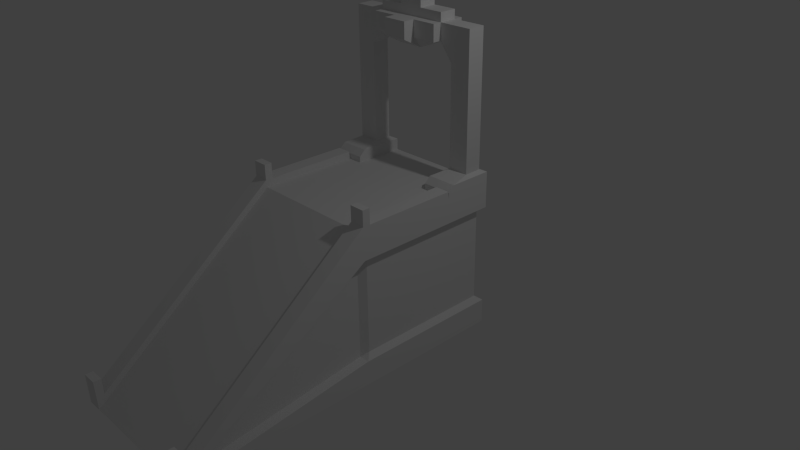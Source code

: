 # Source: BridgeRamp.blend  (saved by Blender 2.72.0; exported with 4.5.12 LTS)
import bpy
from mathutils import Matrix  # noqa: F401  (used for matrix-valued properties, if any)

bpy.ops.wm.read_factory_settings(use_empty=True)
scene = bpy.context.scene
scene.name = 'Scene'

# ---- collections
col_collection_1 = bpy.data.collections.new('Collection 1'); scene.collection.children.link(col_collection_1)

# ---- materials (node trees are filled in below, after node groups)
mat_material = bpy.data.materials.new('Material')
mat_material.alpha_threshold = 0.0
mat_material.use_transparent_shadow = False
mat_material.roughness = 0.5
mat_material.line_color = (0.0, 0.0, 0.0, 1.0)

# ---- material node trees

# ---- world
world_world = bpy.data.worlds.new('World'); scene.world = world_world
world_world.color = (0.05088, 0.05088, 0.05088)
world_world.use_sun_shadow = False
world_world.sun_shadow_jitter_overblur = 0.0
world_world.cycles.sampling_method = 'MANUAL'
world_world.cycles.sample_map_resolution = 256

# ---- cameras
cam_camera = bpy.data.cameras.new('Camera')
cam_camera.clip_end = 100.0
cam_camera.lens = 35.0
cam_camera.sensor_width = 32.0
cam_camera.sensor_height = 18.0
cam_camera.ortho_scale = 7.314
cam_camera.dof.focus_distance = 0.0
cam_camera.dof.aperture_fstop = 128.0

# ---- lights
light_lamp = bpy.data.lights.new('Lamp', 'POINT')
light_lamp.transmission_factor = 0.0
light_lamp.cutoff_distance = 30.0
light_lamp.energy = 100.0
light_lamp.shadow_buffer_clip_start = 1.001
light_lamp.shadow_soft_size = 0.1
light_lamp.shadow_maximum_resolution = 0.006
light_lamp.use_absolute_resolution = True
light_lamp.cycles.use_multiple_importance_sampling = False

# ---- meshes
me_cube = bpy.data.meshes.new('Cube')
me_cube.from_pydata([(1.0, 1.0, -1.0), (1.0, -1.0, -1.0), (-1.0, -1.0, -1.0), (-1.0, 1.0, -1.0), (1.0, 1.0, 1.0), (1.0, -1.0, 1.0), (-1.0, -1.0, 1.0), (-1.0, 1.0, 1.0), (1.0, -3.548, -1.0), (-1.0, -3.548, -1.0), (1.0, 0.2, -1.0), (1.0, 0.6, -1.0), (1.0, -0.2, -1.0), (1.0, -0.6, -1.0), (-1.0, -0.6, -1.0), (-1.0, -0.2, -1.0), (-1.0, 0.2, -1.0), (-1.0, 0.6, -1.0), (1.0, 0.332, 1.0), (1.0, 0.2, 1.0), (1.0, -0.2, 1.0), (1.0, -0.6, 1.0), (-1.0, -0.6, 1.0), (-1.0, -0.2, 1.0), (-1.0, 0.2, 1.0), (-1.0, 0.332, 1.0), (0.6007, 1.0, -1.0), (0.2007, 1.0, -1.0), (-0.1993, 1.0, -1.0), (-0.5993, 1.0, -1.0), (0.6007, -1.0, -1.0), (0.2007, -1.0, -1.0), (-0.1993, -1.0, -1.0), (-0.5993, -1.0, -1.0), (0.6007, 1.0, 1.0), (0.2007, 1.0, 1.0), (-0.1993, 1.0, 1.0), (-0.5993, 1.0, 1.0), (0.6007, -1.0, 1.0), (0.2007, -1.0, 1.0), (-0.1993, -1.0, 1.0), (-0.5993, -1.0, 1.0), (0.6007, -3.542, -1.0), (0.2007, -3.542, -1.0), (-0.1993, -3.542, -1.0), (-0.5993, -3.542, -1.0), (0.6007, 0.6, -1.0), (0.2007, 0.6, -1.0), (-0.1993, 0.6, -1.0), (-0.5993, 0.6, -1.0), (0.6007, 0.2, -1.0), (0.2007, 0.2, -1.0), (-0.1993, 0.2, -1.0), (-0.5993, 0.2, -1.0), (0.6007, -0.2, -1.0), (0.2007, -0.2, -1.0), (-0.1993, -0.2, -1.0), (-0.5993, -0.2, -1.0), (0.6007, -0.6, -1.0), (0.2007, -0.6, -1.0), (-0.1993, -0.6, -1.0), (-0.5993, -0.6, -1.0), (-0.5993, 0.332, 1.0), (-0.1993, 0.4127, 1.0), (0.2007, 0.4127, 1.0), (0.6007, 0.332, 1.0), (-0.5993, 0.2, 1.0), (-0.1993, 0.2, 1.0), (0.2007, 0.2, 1.0), (0.6007, 0.2, 1.0), (-0.5993, -0.2, 1.0), (-0.1993, -0.2, 1.0), (0.2007, -0.2, 1.0), (0.6007, -0.2, 1.0), (-0.5993, -0.6, 1.0), (-0.1993, -0.6, 1.0), (0.2007, -0.6, 1.0), (0.6007, -0.6, 1.0), (1.0, 1.0, 1.152), (-1.0, 1.0, 1.152), (1.0, 0.4127, 1.152), (-1.0, 0.4127, 1.152), (0.6007, 1.0, 1.152), (-0.5993, 1.0, 1.152), (-0.5993, 0.4127, 1.152), (0.6007, 0.4127, 1.152), (0.9451, 0.9158, 1.19), (-0.9451, 0.9158, 1.19), (0.9451, 0.6842, 1.19), (-0.9451, 0.6842, 1.19), (0.6714, 0.9158, 1.19), (-0.6699, 0.9158, 1.19), (-0.6699, 0.6842, 1.19), (0.6714, 0.6842, 1.19), (0.9451, 0.9158, 2.503), (-0.9451, 0.9158, 2.503), (0.9451, 0.6842, 2.503), (-0.9451, 0.6842, 2.503), (0.6714, 0.9158, 2.503), (-0.6699, 0.9158, 2.503), (-0.6699, 0.6842, 2.503), (0.6714, 0.6842, 2.503), (0.9451, 0.9158, 2.735), (-0.9451, 0.9158, 2.735), (0.9451, 0.6842, 2.735), (-0.9451, 0.6842, 2.735), (0.4957, 0.9158, 2.735), (-0.4942, 0.9158, 2.735), (-0.4942, 0.6842, 2.735), (0.4957, 0.6842, 2.735), (0.9451, 0.9158, 2.95), (-0.9451, 0.9158, 2.95), (0.9451, 0.6842, 2.95), (-0.9451, 0.6842, 2.95), (0.4957, 0.9158, 2.95), (-0.4942, 0.9158, 2.95), (-0.4942, 0.6842, 2.95), (0.4957, 0.6842, 2.95), (0.1657, 0.9158, 2.95), (-0.1643, 0.9158, 2.95), (0.1657, 0.6842, 2.95), (-0.1643, 0.6842, 2.95), (-0.1643, 0.6842, 2.6), (0.1657, 0.6842, 2.6), (-0.1643, 0.9158, 2.6), (0.1657, 0.9158, 2.6), (0.1657, 0.9158, 3.067), (0.1657, 0.6842, 3.067), (0.4957, 0.6842, 3.067), (0.4957, 0.9158, 3.067), (-0.1643, 0.5673, 2.95), (-0.4942, 0.5673, 2.95), (-0.4942, 0.5673, 2.735), (-0.1643, 0.5673, 2.735), (-0.1643, 1.033, 2.735), (-0.4942, 1.033, 2.735), (-0.4942, 1.033, 2.95), (-0.1643, 1.033, 2.95), (-0.4942, 0.9158, 3.067), (-0.4942, 0.6842, 3.067), (-0.1643, 0.6842, 3.067), (-0.1643, 0.9158, 3.067), (0.4957, 0.5673, 2.95), (0.1657, 0.5673, 2.95), (0.1657, 0.5673, 2.735), (0.4957, 0.5673, 2.735), (0.4957, 1.033, 2.735), (0.1657, 1.033, 2.735), (0.1657, 1.033, 2.95), (0.4957, 1.033, 2.95), (-0.1643, 0.9158, 3.216), (-0.1643, 0.6842, 3.216), (0.1657, 0.6842, 3.216), (0.1657, 0.9158, 3.216), (0.1657, 0.4187, 2.95), (-0.1643, 0.4187, 2.95), (-0.1643, 0.4187, 2.735), (0.1657, 0.4187, 2.735), (0.1657, 1.181, 2.735), (-0.1643, 1.181, 2.735), (-0.1643, 1.181, 2.95), (0.1657, 1.181, 2.95), (0.8004, 0.332, 1.0), (0.8004, 0.2, 1.0), (0.8004, -0.2, 1.0), (0.8004, -0.6, 1.0), (0.8004, 1.0, -1.0), (0.8004, -1.0, -1.0), (0.8004, 1.0, 1.0), (0.8004, -1.0, 1.0), (0.8004, -3.548, -1.0), (0.8004, 0.6, -1.0), (0.8004, 0.2, -1.0), (0.8004, -0.2, -1.0), (0.8004, -0.6, -1.0), (0.8004, 0.4127, 1.152), (0.8004, 1.0, 1.152), (0.8083, 0.6842, 1.19), (0.8083, 0.9158, 1.19), (0.8083, 0.6842, 2.503), (0.8083, 0.9158, 2.503), (0.7204, 0.6842, 2.735), (0.7204, 0.9158, 2.735), (0.7204, 0.6842, 2.95), (0.7204, 0.9158, 2.95), (-0.7996, 1.0, -1.0), (-0.7996, -1.0, -1.0), (-0.7996, 1.0, 1.0), (-0.7996, -1.0, 1.0), (-0.7996, -3.548, -1.0), (-0.7996, 0.6, -1.0), (-0.7996, 0.2, -1.0), (-0.7996, -0.2, -1.0), (-0.7996, -0.6, -1.0), (-0.7996, 0.332, 1.0), (-0.7996, 0.2, 1.0), (-0.7996, -0.2, 1.0), (-0.7996, -0.6, 1.0), (-0.7996, 1.0, 1.152), (-0.7996, 0.4127, 1.152), (-0.8075, 0.9158, 1.19), (-0.8075, 0.6842, 1.19), (-0.8075, 0.9158, 2.503), (-0.8075, 0.6842, 2.503), (-0.7197, 0.9158, 2.735), (-0.7197, 0.6842, 2.735), (-0.7197, 0.9158, 2.95), (-0.7197, 0.6842, 2.95), (-0.5993, 0.332, 1.076), (-0.5993, 1.0, 1.076), (-1.0, 0.332, 1.076), (-1.0, 1.0, 1.076), (-0.7996, 0.332, 1.076), (-0.7996, 1.0, 1.076), (0.6007, 1.0, 1.076), (0.6007, 0.332, 1.076), (1.0, 1.0, 1.076), (1.0, 0.332, 1.076), (0.8004, 1.0, 1.076), (0.8004, 0.332, 1.076), (1.0, -1.012, 1.095), (-1.0, -1.012, 1.095), (1.0, -3.548, -0.9051), (-1.0, -3.548, -0.9051), (1.0, 0.3197, 1.095), (1.0, 0.1877, 1.095), (1.0, -0.2123, 1.095), (1.0, -0.6123, 1.095), (-1.0, -0.6123, 1.095), (-1.0, -0.2123, 1.095), (-1.0, 0.1877, 1.095), (-1.0, 0.3197, 1.095), (0.8004, 0.3197, 1.095), (0.8004, 0.1877, 1.095), (0.8004, -0.2123, 1.095), (0.8004, -0.6123, 1.095), (0.8004, -1.012, 1.095), (0.8004, -3.548, -0.9051), (-0.7996, -1.012, 1.095), (-0.7996, -3.548, -0.9051), (-0.7996, 0.3197, 1.095), (-0.7996, 0.1877, 1.095), (-0.7996, -0.2123, 1.095), (-0.7996, -0.6123, 1.095), (-1.0, -3.442, -0.921), (1.0, -3.442, -0.921), (-0.5993, -3.442, -0.921), (-0.1993, -3.442, -0.921), (0.2007, -3.442, -0.921), (0.6007, -3.442, -0.921), (0.8004, -3.442, -0.921), (-0.7996, -3.442, -0.921), (-1.0, -3.454, -0.8261), (1.0, -3.454, -0.8261), (0.8004, -3.454, -0.8261), (-0.7996, -3.454, -0.8261), (1.0, -3.555, -0.6085), (-1.0, -3.555, -0.6085), (0.8004, -3.555, -0.6085), (-0.7996, -3.555, -0.6085), (-1.0, -3.454, -0.6092), (1.0, -3.454, -0.6092), (0.8004, -3.454, -0.6092), (-0.7996, -3.454, -0.6092), (1.0, -0.8, -1.0), (1.0, -0.8, 1.0), (-1.0, -0.8, -1.0), (-1.0, -0.8, 1.0), (0.6007, -0.8, -1.0), (0.2007, -0.8, -1.0), (-0.1993, -0.8, -1.0), (-0.5993, -0.8, -1.0), (0.6007, -0.8, 1.0), (0.2007, -0.8, 1.0), (-0.1993, -0.8, 1.0), (-0.5993, -0.8, 1.0), (0.8004, -0.8, -1.0), (0.8004, -0.8, 1.0), (-0.7996, -0.8, -1.0), (-0.7996, -0.8, 1.0), (1.0, -0.8123, 1.095), (-1.0, -0.8123, 1.095), (0.8004, -0.8123, 1.095), (-0.7996, -0.8123, 1.095), (1.0, -0.9, -1.0), (1.0, -0.9, 1.0), (0.6007, -0.9, 1.0), (0.2007, -0.9, 1.0), (-0.1993, -0.9, 1.0), (-0.5993, -0.9, 1.0), (0.8004, -0.9, 1.0), (-0.7996, -0.9, 1.0), (1.0, -0.9123, 1.095), (0.8004, -0.9123, 1.095), (-0.7996, -0.9123, 1.095), (-1.0, -0.9, -1.0), (-1.0, -0.9, 1.0), (0.6007, -0.9, -1.0), (0.2007, -0.9, -1.0), (-0.1993, -0.9, -1.0), (-0.5993, -0.9, -1.0), (0.8004, -0.9, -1.0), (-0.7996, -0.9, -1.0), (-1.0, -0.9123, 1.095), (1.0, -1.012, 1.297), (-1.0, -1.012, 1.297), (0.8004, -1.012, 1.297), (-0.7996, -1.012, 1.297), (1.0, -0.9123, 1.297), (0.8004, -0.9123, 1.297), (-0.7996, -0.9123, 1.297), (-1.0, -0.9123, 1.297), (1.0, 1.0, -0.6729), (1.0, 1.0, 0.6729), (1.0, -1.0, -0.6729), (1.0, -1.0, 0.6729), (-1.0, -1.0, -0.6729), (-1.0, -1.0, 0.6729), (-1.0, 1.0, -0.6729), (-1.0, 1.0, 0.6729), (-1.0, -3.477, -0.9473), (-1.0, -3.513, -0.9737), (1.0, -3.477, -0.9473), (1.0, -3.513, -0.9737), (1.0, 0.4213, 0.6729), (1.0, 0.5107, -0.6729), (1.0, 0.2, 0.6729), (1.0, 0.2, -0.6729), (1.0, -0.2, 0.6729), (1.0, -0.2, -0.6729), (1.0, -0.6, 0.6729), (1.0, -0.6, -0.6729), (-1.0, -0.6, 0.6729), (-1.0, -0.6, -0.6729), (-1.0, -0.2, 0.6729), (-1.0, -0.2, -0.6729), (-1.0, 0.2, 0.6729), (-1.0, 0.2, -0.6729), (-1.0, 0.4213, 0.6729), (-1.0, 0.5107, -0.6729), (0.6007, 1.0, -0.6729), (0.6007, 1.0, 0.6729), (0.2007, 1.0, -0.6729), (0.2007, 1.0, 0.6729), (-0.1993, 1.0, -0.6729), (-0.1993, 1.0, 0.6729), (-0.5993, 1.0, -0.6729), (-0.5993, 1.0, 0.6729), (0.8004, 1.0, -0.6729), (0.8004, 1.0, 0.6729), (-0.7996, 1.0, -0.6729), (-0.7996, 1.0, 0.6729), (-1.0, -3.486, -0.8524), (-1.0, -3.517, -0.8787), (1.0, -3.486, -0.8524), (1.0, -3.517, -0.8787), (-0.5993, -3.509, -0.9737), (-0.5993, -3.475, -0.9473), (-0.1993, -3.509, -0.9737), (-0.1993, -3.475, -0.9473), (0.2007, -3.509, -0.9737), (0.2007, -3.475, -0.9473), (0.6007, -3.509, -0.9737), (0.6007, -3.475, -0.9473), (0.8004, -3.513, -0.9737), (0.8004, -3.477, -0.9473), (-0.7996, -3.513, -0.9737), (-0.7996, -3.477, -0.9473), (0.8004, -3.517, -0.8787), (0.8004, -3.486, -0.8524), (-0.7996, -3.517, -0.8787), (-0.7996, -3.486, -0.8524), (-1.0, -3.488, -0.6089), (-1.0, -3.521, -0.6087), (1.0, -3.488, -0.6089), (1.0, -3.521, -0.6087), (0.8004, -3.521, -0.6087), (0.8004, -3.488, -0.6089), (-0.7996, -3.521, -0.6087), (-0.7996, -3.488, -0.6089), (1.0, -0.8, 0.6729), (1.0, -0.8, -0.6729), (-1.0, -0.8, 0.6729), (-1.0, -0.8, -0.6729), (1.0, -0.9, 0.6729), (1.0, -0.9, -0.6729), (-1.0, -0.9, 0.6729), (-1.0, -0.9, -0.6729), (0.9161, 0.925, -0.6164), (0.9161, 0.925, 0.6164), (0.9161, -0.9072, -0.6164), (0.9161, -0.9072, 0.6164), (-0.9161, -0.9072, -0.6164), (-0.9161, -0.9072, 0.6164), (-0.9161, 0.925, -0.6164), (-0.9161, 0.925, 0.6164), (0.9161, 0.3949, 0.6164), (0.9161, 0.4767, -0.6164), (0.9161, 0.1921, 0.6164), (0.9161, 0.1921, -0.6164), (0.9161, -0.1743, 0.6164), (0.9161, -0.1743, -0.6164), (0.9161, -0.5408, 0.6164), (0.9161, -0.5408, -0.6164), (-0.9161, -0.5408, 0.6164), (-0.9161, -0.5408, -0.6164), (-0.9161, -0.1743, 0.6164), (-0.9161, -0.1743, -0.6164), (-0.9161, 0.1921, 0.6164), (-0.9161, 0.1921, -0.6164), (-0.9161, 0.3949, 0.6164), (-0.9161, 0.4767, -0.6164), (0.5504, 0.925, -0.6164), (0.5504, 0.925, 0.6164), (0.1839, 0.925, -0.6164), (0.1839, 0.925, 0.6164), (-0.1825, 0.925, -0.6164), (-0.1825, 0.925, 0.6164), (-0.549, 0.925, -0.6164), (-0.549, 0.925, 0.6164), (0.7332, 0.925, -0.6164), (0.7332, 0.925, 0.6164), (-0.7325, 0.925, -0.6164), (-0.7325, 0.925, 0.6164), (0.9161, -0.724, 0.6164), (0.9161, -0.724, -0.6164), (-0.9161, -0.724, 0.6164), (-0.9161, -0.724, -0.6164), (0.9161, -0.8156, 0.6164), (0.9161, -0.8156, -0.6164), (-0.9161, -0.8156, 0.6164), (-0.9161, -0.8156, -0.6164), (0.8598, -1.0, -0.6729), (0.8598, -1.0, 0.6729), (-0.8598, -1.0, -0.6729), (-0.8598, -1.0, 0.6729), (-0.8598, -3.477, -0.9473), (-0.8598, -3.513, -0.9737), (0.8598, -3.477, -0.9473), (0.8598, -3.513, -0.9737)], [], [(302, 186, 2, 295), (164, 165, 235, 234), (384, 285, 5, 315), (315, 5, 245, 322), (338, 25, 7, 319), (350, 185, 3, 318), (316, 2, 9, 321), (197, 196, 242, 243), (185, 190, 17, 3), (167, 1, 8, 170), (190, 191, 16, 17), (191, 192, 15, 16), (192, 193, 14, 15), (214, 215, 85, 82), (24, 23, 229, 230), (18, 162, 232, 224), (19, 18, 224, 225), (313, 4, 18, 324), (324, 18, 19, 326), (326, 19, 20, 328), (328, 20, 21, 330), (382, 267, 22, 332), (332, 22, 23, 334), (334, 23, 24, 336), (336, 24, 25, 338), (301, 167, 30, 297), (297, 30, 31, 298), (298, 31, 32, 299), (299, 32, 33, 300), (290, 286, 38, 169), (286, 287, 39, 38), (287, 288, 40, 39), (288, 289, 41, 40), (348, 166, 26, 340), (340, 26, 27, 342), (342, 27, 28, 344), (344, 28, 29, 346), (366, 189, 45, 356), (356, 45, 44, 358), (358, 44, 43, 360), (360, 43, 42, 362), (166, 171, 46, 26), (26, 46, 47, 27), (27, 47, 48, 28), (28, 48, 49, 29), (186, 33, 45, 189), (33, 32, 44, 45), (32, 31, 43, 44), (31, 30, 42, 43), (171, 172, 50, 46), (46, 50, 51, 47), (47, 51, 52, 48), (48, 52, 53, 49), (172, 173, 54, 50), (50, 54, 55, 51), (51, 55, 56, 52), (52, 56, 57, 53), (173, 174, 58, 54), (54, 58, 59, 55), (55, 59, 60, 56), (56, 60, 61, 57), (208, 209, 83, 84), (34, 35, 64, 65), (35, 36, 63, 64), (36, 37, 62, 63), (162, 65, 69, 163), (65, 64, 68, 69), (64, 63, 67, 68), (63, 62, 66, 67), (163, 69, 73, 164), (69, 68, 72, 73), (68, 67, 71, 72), (67, 66, 70, 71), (164, 73, 77, 165), (73, 72, 76, 77), (72, 71, 75, 76), (71, 70, 74, 75), (82, 85, 93, 90), (84, 83, 91, 92), (212, 208, 84, 199), (218, 214, 82, 176), (219, 217, 80, 175), (217, 216, 78, 80), (211, 210, 81, 79), (213, 211, 79, 198), (90, 93, 101, 98), (92, 91, 99, 100), (199, 84, 92, 201), (176, 82, 90, 178), (175, 80, 88, 177), (80, 78, 86, 88), (79, 81, 89, 87), (198, 79, 87, 200), (98, 101, 109, 106), (100, 99, 107, 108), (201, 92, 100, 203), (178, 90, 98, 180), (177, 88, 96, 179), (88, 86, 94, 96), (87, 89, 97, 95), (200, 87, 95, 202), (106, 109, 117, 114), (108, 107, 115, 116), (203, 100, 108, 205), (180, 98, 106, 182), (179, 96, 104, 181), (96, 94, 102, 104), (95, 97, 105, 103), (202, 95, 103, 204), (206, 111, 113, 207), (184, 114, 117, 183), (205, 108, 116, 207), (182, 106, 114, 184), (181, 104, 112, 183), (104, 102, 110, 112), (103, 105, 113, 111), (204, 103, 111, 206), (154, 155, 156, 157), (119, 150, 153, 118), (118, 153, 152, 120), (125, 106, 109, 123), (120, 152, 151, 121), (121, 151, 150, 119), (150, 151, 152, 153), (107, 124, 122, 108), (124, 125, 123, 122), (126, 127, 128, 129), (120, 127, 126, 118), (117, 128, 127, 120), (114, 129, 128, 117), (118, 126, 129, 114), (130, 131, 132, 133), (116, 131, 130, 121), (108, 132, 131, 116), (122, 133, 132, 108), (121, 130, 133, 122), (134, 135, 136, 137), (107, 135, 134, 124), (115, 136, 135, 107), (119, 137, 136, 115), (124, 134, 137, 119), (138, 139, 140, 141), (116, 139, 138, 115), (121, 140, 139, 116), (119, 141, 140, 121), (115, 138, 141, 119), (142, 143, 144, 145), (120, 143, 142, 117), (123, 144, 143, 120), (109, 145, 144, 123), (117, 142, 145, 109), (146, 147, 148, 149), (125, 147, 146, 106), (118, 148, 147, 125), (114, 149, 148, 118), (106, 146, 149, 114), (121, 155, 154, 120), (122, 156, 155, 121), (123, 157, 156, 122), (120, 154, 157, 123), (158, 159, 160, 161), (124, 159, 158, 125), (119, 160, 159, 124), (118, 161, 160, 119), (125, 158, 161, 118), (362, 42, 170, 364), (30, 167, 170, 42), (284, 1, 167, 301), (21, 20, 226, 227), (312, 0, 166, 348), (0, 11, 171, 166), (11, 10, 172, 171), (10, 12, 173, 172), (12, 13, 174, 173), (245, 5, 220, 253), (163, 164, 234, 233), (194, 25, 231, 240), (216, 218, 176, 78), (215, 219, 175, 85), (78, 176, 178, 86), (85, 175, 177, 93), (86, 178, 180, 94), (93, 177, 179, 101), (94, 180, 182, 102), (101, 179, 181, 109), (110, 184, 183, 112), (102, 182, 184, 110), (109, 181, 183, 117), (300, 33, 186, 302), (289, 291, 188, 41), (346, 29, 185, 350), (29, 49, 190, 185), (49, 53, 191, 190), (53, 57, 192, 191), (57, 61, 193, 192), (62, 194, 195, 66), (66, 195, 196, 70), (70, 196, 197, 74), (196, 195, 241, 242), (2, 186, 189, 9), (210, 212, 199, 81), (209, 213, 198, 83), (81, 199, 201, 89), (83, 198, 200, 91), (89, 201, 203, 97), (91, 200, 202, 99), (97, 203, 205, 105), (99, 202, 204, 107), (115, 206, 207, 116), (105, 205, 207, 113), (107, 204, 206, 115), (62, 37, 209, 208), (194, 62, 208, 212), (7, 25, 210, 211), (187, 7, 211, 213), (25, 194, 212, 210), (37, 187, 213, 209), (34, 65, 215, 214), (168, 34, 214, 218), (162, 18, 217, 219), (18, 4, 216, 217), (4, 168, 218, 216), (65, 162, 219, 215), (294, 303, 311, 310), (253, 254, 262, 261), (240, 231, 230, 241), (241, 230, 229, 242), (242, 229, 228, 243), (292, 293, 309, 308), (224, 232, 233, 225), (225, 233, 234, 226), (226, 234, 235, 227), (255, 252, 260, 263), (296, 6, 221, 303), (364, 170, 237, 368), (195, 194, 240, 241), (20, 19, 225, 226), (162, 163, 233, 232), (321, 9, 223, 353), (170, 8, 222, 237), (9, 189, 239, 223), (279, 197, 243, 283), (25, 24, 230, 231), (290, 169, 236, 293), (251, 188, 238, 255), (265, 21, 227, 280), (23, 22, 228, 229), (188, 251, 246, 41), (41, 246, 247, 40), (40, 247, 248, 39), (39, 248, 249, 38), (38, 249, 250, 169), (322, 245, 253, 354), (236, 254, 253, 220), (221, 252, 255, 238), (169, 250, 254, 236), (6, 244, 252, 221), (367, 251, 255, 371), (376, 258, 256, 375), (373, 257, 259, 378), (371, 255, 263, 379), (368, 237, 258, 376), (237, 222, 256, 258), (354, 253, 261, 374), (353, 223, 257, 373), (223, 239, 259, 257), (193, 278, 266, 14), (330, 21, 265, 380), (386, 296, 267, 382), (174, 276, 268, 58), (58, 268, 269, 59), (59, 269, 270, 60), (60, 270, 271, 61), (165, 77, 272, 277), (77, 76, 273, 272), (76, 75, 274, 273), (75, 74, 275, 274), (13, 264, 276, 174), (61, 271, 278, 193), (74, 197, 279, 275), (243, 228, 281, 283), (227, 235, 282, 280), (22, 267, 281, 228), (291, 279, 283, 294), (165, 277, 282, 235), (285, 265, 280, 292), (278, 302, 295, 266), (380, 265, 285, 384), (276, 301, 297, 268), (268, 297, 298, 269), (269, 298, 299, 270), (270, 299, 300, 271), (277, 272, 286, 290), (272, 273, 287, 286), (273, 274, 288, 287), (274, 275, 289, 288), (264, 284, 301, 276), (271, 300, 302, 278), (275, 279, 291, 289), (283, 281, 303, 294), (280, 282, 293, 292), (267, 296, 303, 281), (277, 290, 293, 282), (317, 6, 296, 386), (188, 291, 294, 238), (5, 285, 292, 220), (310, 311, 305, 307), (308, 309, 306, 304), (303, 221, 305, 311), (238, 294, 310, 307), (293, 236, 306, 309), (236, 220, 304, 306), (221, 238, 307, 305), (220, 292, 308, 304), (284, 385, 314, 1), (381, 331, 403, 425), (1, 314, 323, 8), (320, 317, 435, 436), (17, 339, 318, 3), (325, 312, 388, 397), (187, 351, 319, 7), (349, 313, 389, 421), (6, 317, 320, 244), (316, 321, 437, 434), (0, 312, 325, 11), (348, 340, 412, 420), (11, 325, 327, 10), (335, 333, 405, 407), (10, 327, 329, 12), (386, 382, 426, 430), (12, 329, 331, 13), (345, 343, 415, 417), (266, 383, 333, 14), (324, 326, 398, 396), (14, 333, 335, 15), (346, 350, 422, 418), (15, 335, 337, 16), (319, 351, 423, 395), (16, 337, 339, 17), (334, 336, 408, 406), (168, 349, 341, 34), (387, 316, 392, 431), (34, 341, 343, 35), (344, 346, 418, 416), (35, 343, 345, 36), (331, 329, 401, 403), (36, 345, 347, 37), (341, 349, 421, 413), (251, 367, 357, 246), (367, 366, 356, 357), (246, 357, 359, 247), (357, 356, 358, 359), (247, 359, 361, 248), (359, 358, 360, 361), (248, 361, 363, 249), (361, 360, 362, 363), (249, 363, 365, 250), (363, 362, 364, 365), (4, 313, 349, 168), (382, 332, 404, 426), (37, 347, 351, 187), (383, 387, 431, 427), (250, 365, 369, 254), (365, 364, 368, 369), (244, 320, 352, 252), (320, 321, 353, 352), (8, 323, 355, 222), (323, 322, 354, 355), (189, 366, 370, 239), (366, 367, 371, 370), (262, 377, 374, 261), (377, 376, 375, 374), (260, 372, 379, 263), (372, 373, 378, 379), (239, 370, 378, 259), (370, 371, 379, 378), (254, 369, 377, 262), (369, 368, 376, 377), (222, 355, 375, 256), (355, 354, 374, 375), (252, 352, 372, 260), (352, 353, 373, 372), (13, 331, 381, 264), (432, 390, 391, 433), (295, 387, 383, 266), (340, 342, 414, 412), (264, 381, 385, 284), (327, 325, 397, 399), (2, 316, 387, 295), (351, 347, 419, 423), (429, 428, 391, 390), (411, 410, 395, 394), (423, 422, 394, 395), (388, 389, 396, 397), (397, 396, 398, 399), (399, 398, 400, 401), (401, 400, 402, 403), (427, 426, 404, 405), (405, 404, 406, 407), (407, 406, 408, 409), (409, 408, 410, 411), (421, 420, 412, 413), (413, 412, 414, 415), (415, 414, 416, 417), (417, 416, 418, 419), (389, 388, 420, 421), (419, 418, 422, 423), (403, 402, 424, 425), (431, 430, 426, 427), (425, 424, 428, 429), (392, 393, 430, 431), (314, 385, 429, 390), (328, 330, 402, 400), (317, 386, 430, 393), (350, 318, 394, 422), (339, 337, 409, 411), (329, 327, 399, 401), (342, 344, 416, 414), (390, 432, 314), (385, 381, 425, 429), (318, 339, 411, 394), (332, 334, 406, 404), (312, 348, 420, 388), (313, 324, 396, 389), (343, 341, 413, 415), (330, 380, 424, 402), (384, 315, 391, 428), (333, 383, 427, 405), (336, 338, 410, 408), (326, 328, 400, 398), (347, 345, 417, 419), (380, 384, 428, 424), (338, 319, 395, 410), (337, 335, 407, 409), (432, 433, 438, 439), (435, 434, 437, 436), (315, 322, 438, 433), (323, 314, 432, 439), (322, 323, 439, 438), (321, 320, 436, 437), (433, 391, 315), (393, 392, 434, 435), (317, 393, 435), (316, 434, 392)])
me_cube.materials.append(mat_material)
me_cube.use_remesh_preserve_volume = False
me_cube.use_remesh_preserve_attributes = False
me_cube.use_mirror_vertex_groups = False
me_cube.update()

# ---- objects
ob_cube = bpy.data.objects.new('Cube', me_cube)
ob_lamp = bpy.data.objects.new('Lamp', light_lamp)
ob_camera = bpy.data.objects.new('Camera', cam_camera)

# ---- transforms, parenting, visibility, modifiers, constraints
ob_cube.location = (0.0, 0.0, 0.0)
ob_cube.lock_rotations_4d = False
ob_cube.empty_display_type = 'ARROWS'
ob_cube.lineart.crease_threshold = 0.0
ob_lamp.location = (4.076, 1.005, 5.904)
ob_lamp.rotation_euler = (0.6503, 0.05522, 1.866)
ob_lamp.lock_rotations_4d = False
ob_lamp.empty_display_type = 'ARROWS'
ob_lamp.color = (0.0, 0.0, 0.0, 0.0)
ob_lamp.lineart.crease_threshold = 0.0
ob_camera.location = (7.481, -6.508, 5.344)
ob_camera.rotation_euler = (1.109, 0.01082, 0.8149)
ob_camera.lock_rotations_4d = False
ob_camera.empty_display_type = 'ARROWS'
ob_camera.color = (0.0, 0.0, 0.0, 0.0)
ob_camera.display_type = 'WIRE'
ob_camera.lineart.crease_threshold = 0.0

# ---- collection membership
col_collection_1.objects.link(ob_cube)
col_collection_1.objects.link(ob_lamp)
col_collection_1.objects.link(ob_camera)

# ---- scene / render settings (as saved in the file)
scene.camera = ob_camera
scene.frame_start = 1; scene.frame_end = 250; scene.frame_set(1)
scene.render.engine = 'BLENDER_EEVEE_NEXT'
scene.render.resolution_percentage = 50
scene.render.dither_intensity = 0.0
scene.cycles.use_denoising = False
scene.cycles.samples = 10
scene.cycles.sampling_pattern = 'TABULATED_SOBOL'
scene.cycles.light_sampling_threshold = 0.0
scene.cycles.use_adaptive_sampling = False
scene.cycles.use_light_tree = False
scene.cycles.blur_glossy = 0.0
scene.cycles.pixel_filter_type = 'GAUSSIAN'
scene.cycles.sample_clamp_indirect = 0.0
scene.view_settings.view_transform = 'Standard'
bpy.context.view_layer.update()
